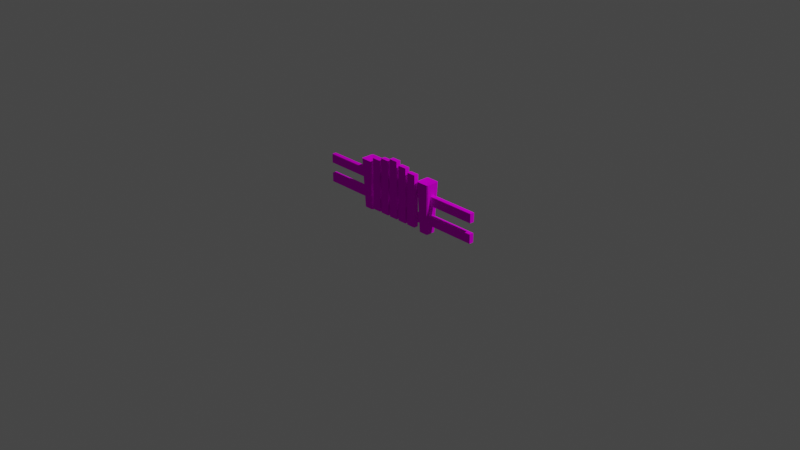 # Source: FenceGate.blend  (saved by Blender 2.91.10; exported with 4.5.12 LTS)
import bpy
from mathutils import Matrix  # noqa: F401  (used for matrix-valued properties, if any)

bpy.ops.wm.read_factory_settings(use_empty=True)
scene = bpy.context.scene
scene.name = 'Scene'

# ---- collections
col_collection = bpy.data.collections.new('Collection'); scene.collection.children.link(col_collection)

# ---- images (referenced by path relative to the original .blend; pixels are not part of the script)
import os
ASSET_DIR = os.environ.get("B2B_ASSET_DIR", "")  # directory of the original .blend (textures are referenced by path, not embedded)
HERE = os.path.dirname(os.path.abspath(__file__))  # packed textures are extracted next to this script under _unpacked/

def load_image(name, relpath, width, height, colorspace="sRGB"):
    """Load a texture the original file referenced (path relative to the .blend, or extracted next to this script)."""
    p = next((c for c in (os.path.join(HERE, relpath), os.path.join(ASSET_DIR, relpath)) if relpath and os.path.exists(c)), "")
    if p:
        img = bpy.data.images.load(p, check_existing=True)
        img.name = name
    else:  # same state as the original file: an image datablock whose file is absent (Cycles renders it pink)
        img = bpy.data.images.new(name, width, height)
        img.source = "FILE"
        img.filepath = "//" + (relpath or name)
    img.colorspace_settings.name = colorspace
    return img
img_palette128_png = load_image('Palette128.png', 'Palette128.png', 1024, 1024, 'sRGB')

# ---- materials (node trees are filled in below, after node groups)
mat_palette = bpy.data.materials.new('Palette')

# ---- material node trees
mat_palette.use_nodes = True; mat_palette.node_tree.nodes.clear()
_N = mat_palette.node_tree.nodes; _L = mat_palette.node_tree.links
n0 = _N.new('ShaderNodeOutputMaterial'); n0.name = 'Material Output'; n0.location = (300, 300)
n1 = _N.new('ShaderNodeBsdfDiffuse'); n1.name = 'Diffuse BSDF'; n1.location = (121, 408)
n2 = _N.new('ShaderNodeTexImage'); n2.name = 'Image Texture'; n2.location = (-224, 448)
n2.image = img_palette128_png
_L.new(n1.outputs[0], n0.inputs[0])
_L.new(n2.outputs[0], n1.inputs[0])
n0.is_active_output = True

# ---- world
world_world = bpy.data.worlds.new('World'); scene.world = world_world
world_world.use_nodes = True; world_world.node_tree.nodes.clear()
_N = world_world.node_tree.nodes; _L = world_world.node_tree.links
n0 = _N.new('ShaderNodeOutputWorld'); n0.name = 'World Output'; n0.location = (300, 300)
n1 = _N.new('ShaderNodeBackground'); n1.name = 'Background'; n1.location = (10, 300)
n1.inputs[0].default_value = (0.05088, 0.05088, 0.05088, 1.0)
_L.new(n1.outputs[0], n0.inputs[0])
n0.is_active_output = True
world_world.color = (0.05088, 0.05088, 0.05088)
world_world.use_sun_shadow = False
world_world.sun_shadow_jitter_overblur = 0.0

# ---- cameras
cam_camera = bpy.data.cameras.new('Camera')
cam_camera.clip_end = 100.0
cam_camera.ortho_scale = 7.314

# ---- lights
light_light = bpy.data.lights.new('Light', 'POINT')
light_light.transmission_factor = 0.0
light_light.energy = 1000.0
light_light.shadow_soft_size = 0.1
light_light.shadow_maximum_resolution = 0.006
light_light.use_absolute_resolution = True

# ---- meshes
me_cube_009 = bpy.data.meshes.new('Cube.009')
me_cube_009.from_pydata([(4.0, -0.1667, 0.204), (-0.1947, -0.1667, 0.204), (4.0, 0.1667, 0.204), (-0.1947, 0.1667, 0.204), (4.0, -0.1667, 0.6543), (-0.0932, -0.1667, 0.6543), (4.0, 0.1667, 0.6543), (-0.0932, 0.1667, 0.6543), (4.0, -0.1513, 0.4122), (4.0, -0.1667, 0.3968), (-0.1947, -0.1667, 0.3968), (-0.1947, -0.1513, 0.4122), (4.0, 0.1667, 0.3968), (4.0, 0.1513, 0.4122), (-0.1947, 0.1513, 0.4122), (-0.1947, 0.1667, 0.3968), (4.0, -0.1513, 0.8624), (4.0, -0.1667, 0.8471), (-0.0932, -0.1667, 0.8471), (-0.0932, -0.1513, 0.8624), (4.0, 0.1667, 0.8471), (4.0, 0.1513, 0.8624), (-0.0932, 0.1513, 0.8624), (-0.0932, 0.1667, 0.8471)], [], [(14, 11, 8, 13), (3, 15, 12, 2), (6, 20, 21, 16, 17, 4), (0, 9, 10, 1), (1, 3, 2, 0), (1, 10, 11, 14, 15, 3), (22, 19, 16, 21), (7, 23, 20, 6), (4, 17, 18, 5), (5, 7, 6, 4), (5, 18, 19, 22, 23, 7), (8, 11, 10, 9), (14, 13, 12, 15), (16, 19, 18, 17), (22, 21, 20, 23), (2, 12, 13, 8, 9, 0)])
_uv = me_cube_009.uv_layers.new(name='UVMap')
_uv.uv.foreach_set('vector', [0.4507, 0.4673, 0.4863, 0.4673, 0.4863, 0.4177, 0.4507, 0.4177, 0.4489, 0.4673, 0.4852, 0.4673, 0.4852, 0.4177, 0.4489, 0.4177, 0.4489, 0.4186, 0.4493, 0.4192, 0.4494, 0.4192, 0.45, 0.4183, 0.45, 0.4182, 0.4496, 0.4177, 0.4489, 0.4673, 0.4852, 0.4673, 0.4852, 0.4177, 0.4489, 0.4177, 0.4489, 0.4673, 0.4881, 0.4673, 0.4881, 0.4177, 0.4489, 0.4177, 0.4489, 0.4673, 0.4852, 0.4673, 0.4881, 0.465, 0.4881, 0.42, 0.4852, 0.4177, 0.4489, 0.4177, 0.4584, 0.4305, 0.459, 0.4297, 0.45, 0.4183, 0.4494, 0.4192, 0.4588, 0.4311, 0.4584, 0.4306, 0.4494, 0.442, 0.4498, 0.4425, 0.4685, 0.4189, 0.4681, 0.4183, 0.4591, 0.4297, 0.4595, 0.4302, 0.4595, 0.4302, 0.4588, 0.4311, 0.4678, 0.4425, 0.4685, 0.4416, 0.4595, 0.4302, 0.4591, 0.4297, 0.459, 0.4297, 0.4584, 0.4305, 0.4584, 0.4306, 0.4588, 0.4311, 0.4881, 0.4673, 0.4881, 0.4177, 0.4852, 0.4177, 0.4852, 0.4673, 0.4881, 0.4673, 0.4881, 0.4177, 0.4852, 0.4177, 0.4852, 0.4673, 0.4681, 0.4183, 0.4591, 0.4296, 0.4591, 0.4297, 0.4681, 0.4183, 0.4583, 0.4306, 0.4493, 0.4419, 0.4494, 0.442, 0.4584, 0.4306, 0.4489, 0.4673, 0.4852, 0.4673, 0.4881, 0.465, 0.4881, 0.42, 0.4852, 0.4177, 0.4489, 0.4177])
me_cube_009.materials.append(mat_palette)
me_cube_009.use_remesh_fix_poles = True
me_cube_009.use_remesh_preserve_attributes = False
me_cube_009.use_mirror_vertex_groups = False
me_cube_009.update()
me_cube_001 = bpy.data.meshes.new('Cube.001')
me_cube_001.from_pydata([(-4.0, 0.1667, 0.204), (0.1947, 0.1667, 0.204), (-4.0, -0.1667, 0.204), (0.1947, -0.1667, 0.204), (-4.0, 0.1667, 0.6543), (0.0932, 0.1667, 0.6543), (-4.0, -0.1667, 0.6543), (0.0932, -0.1667, 0.6543), (-4.0, 0.1477, 0.4122), (-4.0, 0.1667, 0.3933), (0.1947, 0.1667, 0.3933), (0.1947, 0.1477, 0.4122), (-4.0, -0.1667, 0.3933), (-4.0, -0.1477, 0.4122), (0.1947, -0.1477, 0.4122), (0.1947, -0.1667, 0.3933), (-4.0, 0.1477, 0.8624), (-4.0, 0.1667, 0.8435), (0.0932, 0.1667, 0.8435), (0.0932, 0.1477, 0.8624), (-4.0, -0.1667, 0.8435), (-4.0, -0.1477, 0.8624), (0.0932, -0.1477, 0.8624), (0.0932, -0.1667, 0.8435)], [], [(14, 11, 8, 13), (3, 15, 12, 2), (6, 20, 21, 16, 17, 4), (0, 9, 10, 1), (1, 3, 2, 0), (1, 10, 11, 14, 15, 3), (22, 19, 16, 21), (7, 23, 20, 6), (4, 17, 18, 5), (5, 7, 6, 4), (5, 18, 19, 22, 23, 7), (8, 11, 10, 9), (14, 13, 12, 15), (16, 19, 18, 17), (22, 21, 20, 23), (2, 12, 13, 8, 9, 0)])
_uv = me_cube_001.uv_layers.new(name='UVMap')
_uv.uv.foreach_set('vector', [0.4802, 0.474, 0.4819, 0.474, 0.4819, 0.3946, 0.4802, 0.3946, 0.4624, 0.474, 0.4635, 0.474, 0.4635, 0.3946, 0.4624, 0.3946, 0.4668, 0.4247, 0.4678, 0.4247, 0.468, 0.4244, 0.468, 0.4188, 0.4678, 0.4184, 0.4668, 0.4184, 0.4613, 0.474, 0.4623, 0.474, 0.4623, 0.3946, 0.4613, 0.3946, 0.4801, 0.3946, 0.4783, 0.3946, 0.4783, 0.474, 0.4801, 0.474, 0.468, 0.4311, 0.469, 0.4311, 0.4691, 0.4307, 0.4691, 0.4251, 0.469, 0.4247, 0.468, 0.4247, 0.4766, 0.474, 0.4782, 0.474, 0.4782, 0.3965, 0.4766, 0.3965, 0.4601, 0.474, 0.4612, 0.474, 0.4612, 0.3965, 0.4601, 0.3965, 0.459, 0.474, 0.46, 0.474, 0.46, 0.3965, 0.459, 0.3965, 0.4765, 0.3965, 0.4746, 0.3965, 0.4746, 0.474, 0.4765, 0.474, 0.468, 0.4247, 0.469, 0.4247, 0.4691, 0.4244, 0.4691, 0.4188, 0.469, 0.4184, 0.468, 0.4184, 0.4624, 0.474, 0.4624, 0.3946, 0.4623, 0.3946, 0.4623, 0.474, 0.4636, 0.474, 0.4636, 0.3946, 0.4635, 0.3946, 0.4635, 0.474, 0.4601, 0.474, 0.4601, 0.3965, 0.46, 0.3965, 0.46, 0.474, 0.4613, 0.474, 0.4613, 0.3965, 0.4612, 0.3965, 0.4612, 0.474, 0.4668, 0.4311, 0.4678, 0.4311, 0.468, 0.4307, 0.468, 0.4251, 0.4678, 0.4247, 0.4668, 0.4247])
me_cube_001.materials.append(mat_palette)
me_cube_001.use_remesh_fix_poles = True
me_cube_001.use_remesh_preserve_attributes = False
me_cube_001.use_mirror_vertex_groups = False
me_cube_001.update()
me_cube_002 = bpy.data.meshes.new('Cube.002')
me_cube_002.from_pydata([(4.769, -0.2195, 0.1676), (4.769, -0.2195, 0.3757), (0.5743, -0.2195, 0.1676), (0.5743, -0.2195, 0.3757), (4.769, -0.04047, 0.1676), (4.769, -0.04047, 0.3757), (0.5743, -0.04047, 0.1676), (0.5743, -0.04047, 0.3757), (4.769, -0.2195, 0.7791), (4.769, -0.2195, 0.9873), (0.6758, -0.2195, 0.7791), (0.6758, -0.2195, 0.9873), (4.769, -0.04047, 0.7791), (4.769, -0.04047, 0.9873), (0.6758, -0.04047, 0.7791), (0.6758, -0.04047, 0.9873), (2.324, -0.5398, 0.07323), (2.991, -0.5398, 0.07323), (2.324, -0.5398, 1.383), (2.991, -0.5398, 1.383), (2.324, -0.2064, 0.07323), (2.991, -0.2064, 0.07323), (2.324, -0.2064, 1.383), (2.991, -0.2064, 1.383), (3.166, -0.5398, 0.07323), (3.833, -0.5398, 0.07323), (3.166, -0.5398, 1.318), (3.833, -0.5398, 1.318), (3.166, -0.2064, 0.07323), (3.833, -0.2064, 0.07323), (3.166, -0.2064, 1.318), (3.833, -0.2064, 1.318), (4.013, -0.5398, 0.07323), (4.68, -0.5398, 0.07323), (4.013, -0.5398, 1.247), (4.68, -0.5398, 1.247), (4.013, -0.2064, 0.07323), (4.68, -0.2064, 0.07323), (4.013, -0.2064, 1.247), (4.68, -0.2064, 1.247), (1.492, -0.5398, 0.07323), (2.158, -0.5398, 0.07323), (1.492, -0.5398, 1.318), (2.158, -0.5398, 1.318), (1.492, -0.2064, 0.07323), (2.158, -0.2064, 0.07323), (1.492, -0.2064, 1.318), (2.158, -0.2064, 1.318), (0.6737, -0.5398, 0.07323), (1.34, -0.5398, 0.07323), (0.6737, -0.5398, 1.247), (1.34, -0.5398, 1.247), (0.6737, -0.2064, 0.07323), (1.34, -0.2064, 0.07323), (0.6737, -0.2064, 1.247), (1.34, -0.2064, 1.247)], [], [(0, 1, 3, 2), (2, 3, 7, 6), (6, 7, 5, 4), (4, 5, 1, 0), (2, 6, 4, 0), (7, 3, 1, 5), (8, 9, 11, 10), (10, 11, 15, 14), (14, 15, 13, 12), (12, 13, 9, 8), (10, 14, 12, 8), (15, 11, 9, 13), (16, 17, 19, 18), (18, 19, 23, 22), (22, 23, 21, 20), (20, 21, 17, 16), (18, 22, 20, 16), (23, 19, 17, 21), (24, 25, 27, 26), (26, 27, 31, 30), (30, 31, 29, 28), (28, 29, 25, 24), (26, 30, 28, 24), (31, 27, 25, 29), (32, 33, 35, 34), (34, 35, 39, 38), (38, 39, 37, 36), (36, 37, 33, 32), (34, 38, 36, 32), (39, 35, 33, 37), (40, 41, 43, 42), (42, 43, 47, 46), (46, 47, 45, 44), (44, 45, 41, 40), (42, 46, 44, 40), (47, 43, 41, 45), (48, 49, 51, 50), (50, 51, 55, 54), (54, 55, 53, 52), (52, 53, 49, 48), (50, 54, 52, 48), (55, 51, 49, 53)])
_uv = me_cube_002.uv_layers.new(name='UVMap')
_uv.uv.foreach_set('vector', [0.5242, 0.4342, 0.5242, 0.4244, 0.5222, 0.4244, 0.5222, 0.4342, 0.4223, 0.433, 0.4182, 0.433, 0.4182, 0.4429, 0.4223, 0.4429, 0.4627, 0.4606, 0.4669, 0.4606, 0.4669, 0.456, 0.4627, 0.456, 0.4046, 0.4752, 0.4005, 0.4752, 0.4005, 0.485, 0.4046, 0.485, 0.4735, 0.4553, 0.4735, 0.4455, 0.4716, 0.4455, 0.4716, 0.4553, 0.4672, 0.4606, 0.4713, 0.4606, 0.4713, 0.456, 0.4672, 0.456, 0.5264, 0.4342, 0.5264, 0.4244, 0.5244, 0.4244, 0.5244, 0.4342, 0.4046, 0.433, 0.4005, 0.433, 0.4005, 0.4429, 0.4046, 0.4429, 0.4627, 0.4658, 0.4669, 0.4658, 0.4669, 0.4613, 0.4627, 0.4613, 0.4179, 0.4436, 0.4138, 0.4436, 0.4138, 0.4534, 0.4179, 0.4534, 0.4757, 0.4553, 0.4757, 0.4455, 0.4738, 0.4455, 0.4738, 0.4553, 0.4672, 0.4658, 0.4713, 0.4658, 0.4713, 0.4613, 0.4672, 0.4613, 0.4801, 0.4342, 0.4801, 0.4244, 0.4782, 0.4244, 0.4782, 0.4342, 0.3964, 0.4294, 0.3923, 0.4294, 0.3923, 0.4393, 0.3964, 0.4393, 0.4627, 0.4764, 0.4669, 0.4764, 0.4669, 0.4718, 0.4627, 0.4718, 0.4669, 0.4139, 0.4627, 0.4139, 0.4627, 0.4237, 0.4669, 0.4237, 0.4779, 0.4658, 0.4779, 0.456, 0.476, 0.456, 0.476, 0.4658, 0.476, 0.4764, 0.4801, 0.4764, 0.4801, 0.4718, 0.476, 0.4718, 0.4735, 0.4658, 0.4735, 0.456, 0.4716, 0.456, 0.4716, 0.4658, 0.4008, 0.44, 0.3967, 0.44, 0.3967, 0.4498, 0.4008, 0.4498, 0.4583, 0.4711, 0.4624, 0.4711, 0.4624, 0.4665, 0.4583, 0.4665, 0.4713, 0.4139, 0.4672, 0.4139, 0.4672, 0.4237, 0.4713, 0.4237, 0.4779, 0.4237, 0.4779, 0.4139, 0.476, 0.4139, 0.476, 0.4237, 0.4627, 0.4711, 0.4669, 0.4711, 0.4669, 0.4665, 0.4627, 0.4665, 0.4779, 0.4342, 0.4779, 0.4244, 0.476, 0.4244, 0.476, 0.4342, 0.4053, 0.4294, 0.4011, 0.4294, 0.4011, 0.4393, 0.4053, 0.4393, 0.4716, 0.4711, 0.4757, 0.4711, 0.4757, 0.4665, 0.4716, 0.4665, 0.4669, 0.4244, 0.4627, 0.4244, 0.4627, 0.4342, 0.4669, 0.4342, 0.4779, 0.4553, 0.4779, 0.4455, 0.476, 0.4455, 0.476, 0.4553, 0.4539, 0.4764, 0.458, 0.4764, 0.458, 0.4718, 0.4539, 0.4718, 0.4801, 0.4448, 0.4801, 0.4349, 0.4782, 0.4349, 0.4782, 0.4448, 0.4008, 0.4084, 0.3967, 0.4084, 0.3967, 0.4182, 0.4008, 0.4182, 0.4716, 0.4764, 0.4757, 0.4764, 0.4757, 0.4718, 0.4716, 0.4718, 0.4713, 0.4349, 0.4672, 0.4349, 0.4672, 0.4448, 0.4713, 0.4448, 0.4801, 0.4658, 0.4801, 0.456, 0.4782, 0.456, 0.4782, 0.4658, 0.476, 0.4711, 0.4801, 0.4711, 0.4801, 0.4665, 0.476, 0.4665, 0.4757, 0.4448, 0.4757, 0.4349, 0.4738, 0.4349, 0.4738, 0.4448, 0.4053, 0.44, 0.4011, 0.44, 0.4011, 0.4498, 0.4053, 0.4498, 0.4583, 0.4658, 0.4624, 0.4658, 0.4624, 0.4613, 0.4583, 0.4613, 0.4713, 0.4455, 0.4672, 0.4455, 0.4672, 0.4553, 0.4713, 0.4553, 0.4735, 0.4448, 0.4735, 0.4349, 0.4716, 0.4349, 0.4716, 0.4448, 0.4583, 0.4606, 0.4624, 0.4606, 0.4624, 0.456, 0.4583, 0.456])
me_cube_002.materials.append(mat_palette)
me_cube_002.use_remesh_fix_poles = True
me_cube_002.use_remesh_preserve_attributes = False
me_cube_002.use_mirror_vertex_groups = False
me_cube_002.update()
me_cube_004 = bpy.data.meshes.new('Cube.004')
me_cube_004.from_pydata([(-0.3, -0.366, 0.0), (-0.366, -0.3, 1.863e-09), (-0.5, -0.4339, 1.13), (-0.4339, -0.5, 1.13), (-0.366, 0.3, 0.0), (-0.3, 0.366, 1.863e-09), (-0.4339, 0.5, 1.13), (-0.5, 0.4339, 1.13), (0.366, -0.3, 0.0), (0.3, -0.366, 1.863e-09), (0.4339, -0.5, 1.13), (0.5, -0.4339, 1.13), (0.3, 0.366, 0.0), (0.366, 0.3, 1.863e-09), (0.5, 0.4339, 1.13), (0.4339, 0.5, 1.13), (5.034, -0.366, 0.0), (4.967, -0.2994, 1.397e-09), (4.833, -0.4334, 1.13), (4.9, -0.5, 1.13), (4.967, 0.2994, 0.0), (5.034, 0.366, 1.397e-09), (4.9, 0.5, 1.13), (4.833, 0.4334, 1.13), (5.699, -0.2994, 0.0), (5.633, -0.366, 1.397e-09), (5.767, -0.5, 1.13), (5.833, -0.4334, 1.13), (5.633, 0.366, 0.0), (5.699, 0.2994, 1.397e-09), (5.833, 0.4334, 1.13), (5.767, 0.5, 1.13), (-0.5, -0.4339, 1.13), (-0.4339, -0.5, 1.13), (-0.4339, 0.5, 1.13), (-0.5, 0.4339, 1.13), (0.4339, -0.5, 1.13), (0.5, -0.4339, 1.13), (0.5, 0.4339, 1.13), (0.4339, 0.5, 1.13), (-2.31e-07, 0.0, 1.106), (4.833, -0.4334, 1.13), (4.9, -0.5, 1.13), (4.9, 0.5, 1.13), (4.833, 0.4334, 1.13), (5.767, -0.5, 1.13), (5.833, -0.4334, 1.13), (5.833, 0.4334, 1.13), (5.767, 0.5, 1.13), (5.333, 0.0, 1.115)], [], [(9, 10, 3, 0), (13, 14, 11, 8), (5, 6, 15, 12), (0, 3, 2, 1), (6, 5, 4, 7), (14, 13, 12, 15), (10, 9, 8, 11), (1, 2, 7, 4), (25, 26, 19, 16), (29, 30, 27, 24), (21, 22, 31, 28), (16, 19, 18, 17), (22, 21, 20, 23), (30, 29, 28, 31), (26, 25, 24, 27), (17, 18, 23, 20), (37, 38, 40), (36, 37, 40), (39, 34, 40), (33, 36, 40), (38, 39, 40), (35, 32, 40), (34, 35, 40), (32, 33, 40), (43, 44, 49), (41, 42, 49), (46, 47, 49), (45, 46, 49), (48, 43, 49), (42, 45, 49), (47, 48, 49), (44, 41, 49)])
_uv = me_cube_004.uv_layers.new(name='UVMap')
_uv.uv.foreach_set('vector', [0.4735, 0.474, 0.4743, 0.4525, 0.4695, 0.4525, 0.4702, 0.474, 0.4735, 0.4525, 0.4743, 0.4311, 0.4695, 0.4311, 0.4702, 0.4525, 0.468, 0.474, 0.4687, 0.4525, 0.4639, 0.4525, 0.4647, 0.474, 0.4684, 0.4525, 0.4691, 0.4312, 0.4687, 0.4311, 0.468, 0.4525, 0.4636, 0.4312, 0.4643, 0.4525, 0.4647, 0.4525, 0.4639, 0.4311, 0.4636, 0.4527, 0.4643, 0.474, 0.4647, 0.474, 0.4639, 0.4525, 0.4691, 0.4312, 0.4698, 0.4525, 0.4702, 0.4525, 0.4695, 0.4311, 0.468, 0.4525, 0.4687, 0.4311, 0.4639, 0.4311, 0.4647, 0.4525, 0.4721, 0.4448, 0.4685, 0.4448, 0.4689, 0.4482, 0.4723, 0.4471, 0.4723, 0.442, 0.4689, 0.4409, 0.4685, 0.4443, 0.4721, 0.4443, 0.473, 0.4392, 0.4699, 0.4372, 0.4689, 0.4404, 0.4724, 0.4415, 0.4723, 0.4471, 0.4689, 0.4482, 0.4689, 0.4487, 0.4724, 0.4477, 0.47, 0.4521, 0.4731, 0.4501, 0.473, 0.4499, 0.4699, 0.4519, 0.4689, 0.4409, 0.4723, 0.442, 0.4724, 0.4415, 0.4689, 0.4404, 0.4685, 0.4448, 0.4721, 0.4448, 0.4721, 0.4443, 0.4685, 0.4443, 0.4724, 0.4477, 0.4689, 0.4487, 0.4699, 0.4519, 0.473, 0.4499, 0.4147, 0.4146, 0.4195, 0.4146, 0.4147, 0.4146, 0.4143, 0.4148, 0.4147, 0.4146, 0.4143, 0.4148, 0.4092, 0.4361, 0.414, 0.4361, 0.4092, 0.4361, 0.4147, 0.4361, 0.4195, 0.4361, 0.4147, 0.4361, 0.4088, 0.4362, 0.4092, 0.4361, 0.4088, 0.4362, 0.4092, 0.4146, 0.414, 0.4146, 0.4092, 0.4146, 0.4088, 0.4148, 0.4092, 0.4146, 0.4088, 0.4148, 0.414, 0.4146, 0.4143, 0.4148, 0.414, 0.4146, 0.4193, 0.4439, 0.4192, 0.4437, 0.4193, 0.4439, 0.4183, 0.4405, 0.4182, 0.44, 0.4183, 0.4405, 0.4179, 0.4361, 0.4182, 0.4327, 0.4179, 0.4361, 0.4179, 0.4366, 0.4179, 0.4361, 0.4179, 0.4366, 0.4183, 0.4322, 0.4192, 0.429, 0.4183, 0.4322, 0.4182, 0.44, 0.4179, 0.4366, 0.4182, 0.44, 0.4182, 0.4327, 0.4183, 0.4322, 0.4182, 0.4327, 0.4192, 0.4437, 0.4183, 0.4405, 0.4192, 0.4437])
me_cube_004.materials.append(mat_palette)
me_cube_004.use_remesh_fix_poles = True
me_cube_004.use_remesh_preserve_attributes = False
me_cube_004.use_mirror_vertex_groups = False
me_cube_004.update()

# ---- objects
ob_light = bpy.data.objects.new('Light', light_light)
ob_camera = bpy.data.objects.new('Camera', cam_camera)
ob_east = bpy.data.objects.new('East', me_cube_009)
ob_west = bpy.data.objects.new('West', me_cube_001)
ob_gate = bpy.data.objects.new('Gate', None)
ob_model = bpy.data.objects.new('Model', me_cube_002)
ob_posts = bpy.data.objects.new('Posts', me_cube_004)

# ---- transforms, parenting, visibility, modifiers, constraints
ob_light.location = (4.076, 1.005, 5.904)
ob_light.rotation_euler = (0.6503, 0.05522, 1.866)
ob_light.lock_rotations_4d = False
ob_light.empty_display_type = 'ARROWS'
ob_light.color = (0.0, 0.0, 0.0, 0.0)
ob_light.lineart.crease_threshold = 0.0
ob_camera.location = (7.359, -6.926, 4.958)
ob_camera.rotation_euler = (1.109, 0.0, 0.8149)
ob_camera.lock_rotations_4d = False
ob_camera.empty_display_type = 'ARROWS'
ob_camera.color = (0.0, 0.0, 0.0, 0.0)
ob_camera.display_type = 'WIRE'
ob_camera.lineart.crease_threshold = 0.0
ob_east.location = (0.4, 0.0, 0.0)
ob_east.scale = (0.15, 0.15, 0.4804)
ob_east.lineart.crease_threshold = 0.0
ob_west.location = (-0.4, 0.0, 0.0)
ob_west.scale = (0.15, 0.15, 0.4804)
ob_west.lineart.crease_threshold = 0.0
ob_gate.location = (0.3083, -0.05597, 0.2792)
ob_gate.lineart.crease_threshold = 0.0
ob_model.parent = ob_gate
ob_model.matrix_parent_inverse = Matrix(((1.0, -0.0, -0.0, -0.3083), (-0.0, 1.0, 0.0, 0.05597), (-0.0, -0.0, 1.0, -0.2792), (-0.0, 0.0, -0.0, 1.0)))
ob_model.location = (-0.4, 0.0, 0.0)
ob_model.scale = (0.15, 0.15, 0.4804)
ob_model.lineart.crease_threshold = 0.0
ob_posts.location = (-0.4, 0.0, 0.0)
ob_posts.scale = (0.15, 0.15, 0.4804)
ob_posts.lineart.crease_threshold = 0.0

# ---- collection membership
col_collection.objects.link(ob_light)
col_collection.objects.link(ob_camera)
col_collection.objects.link(ob_east)
col_collection.objects.link(ob_west)
col_collection.objects.link(ob_gate)
col_collection.objects.link(ob_model)
col_collection.objects.link(ob_posts)

# ---- scene / render settings (as saved in the file)
scene.camera = ob_camera
scene.frame_start = 1; scene.frame_end = 250; scene.frame_set(1)
scene.render.engine = 'CYCLES'
scene.cycles.use_denoising = False
scene.cycles.samples = 128
scene.cycles.sampling_pattern = 'TABULATED_SOBOL'
scene.cycles.use_adaptive_sampling = False
scene.cycles.use_light_tree = False
scene.cycles.bake_type = 'AO'
scene.view_settings.view_transform = 'Filmic'
bpy.context.view_layer.update()

